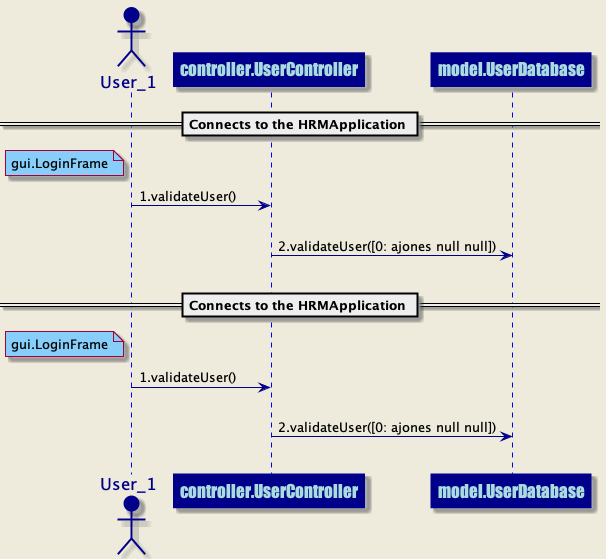

The diagram above was rendered by PlantUML. Its source (embedded in the PNG):
@startuml
skinparam backgroundColor #EEEBDC
skinparam sequence {
ArrowColor DarkBlue
ActorBorderColor DarkBlue
LifeLineBorderColor blue
LifeLineBackgroundColor DarkBlue
ParticipantBorderColor DarkBlue
ParticipantBackgroundColor DarkBlue
ParticipantFontName Impact
ParticipantFontSize 17
ParticipantFontColor #A9DCDF
ActorBackgroundColor DarkBlue
ActorFontColor DarkBlue
ActorFontSize 17
ActorFontName Aapex
}
== Connects to the HRMApplication ==
actor User_1 order 1
participant controller.UserController order 2
note left of User_1 #lightskyblue 
gui.LoginFrame
end note
User_1 ->controller.UserController: 1.validateUser()
||20||
participant controller.UserController order 3
participant model.UserDatabase order 4
controller.UserController ->model.UserDatabase: 2.validateUser([0: ajones null null])
||20||
== Connects to the HRMApplication ==
actor User_1 order 1
participant controller.UserController order 5
note left of User_1 #lightskyblue 
gui.LoginFrame
end note
User_1 ->controller.UserController: 1.validateUser()
||20||
participant controller.UserController order 6
participant model.UserDatabase order 7
controller.UserController ->model.UserDatabase: 2.validateUser([0: ajones null null])
||20||
@enduml